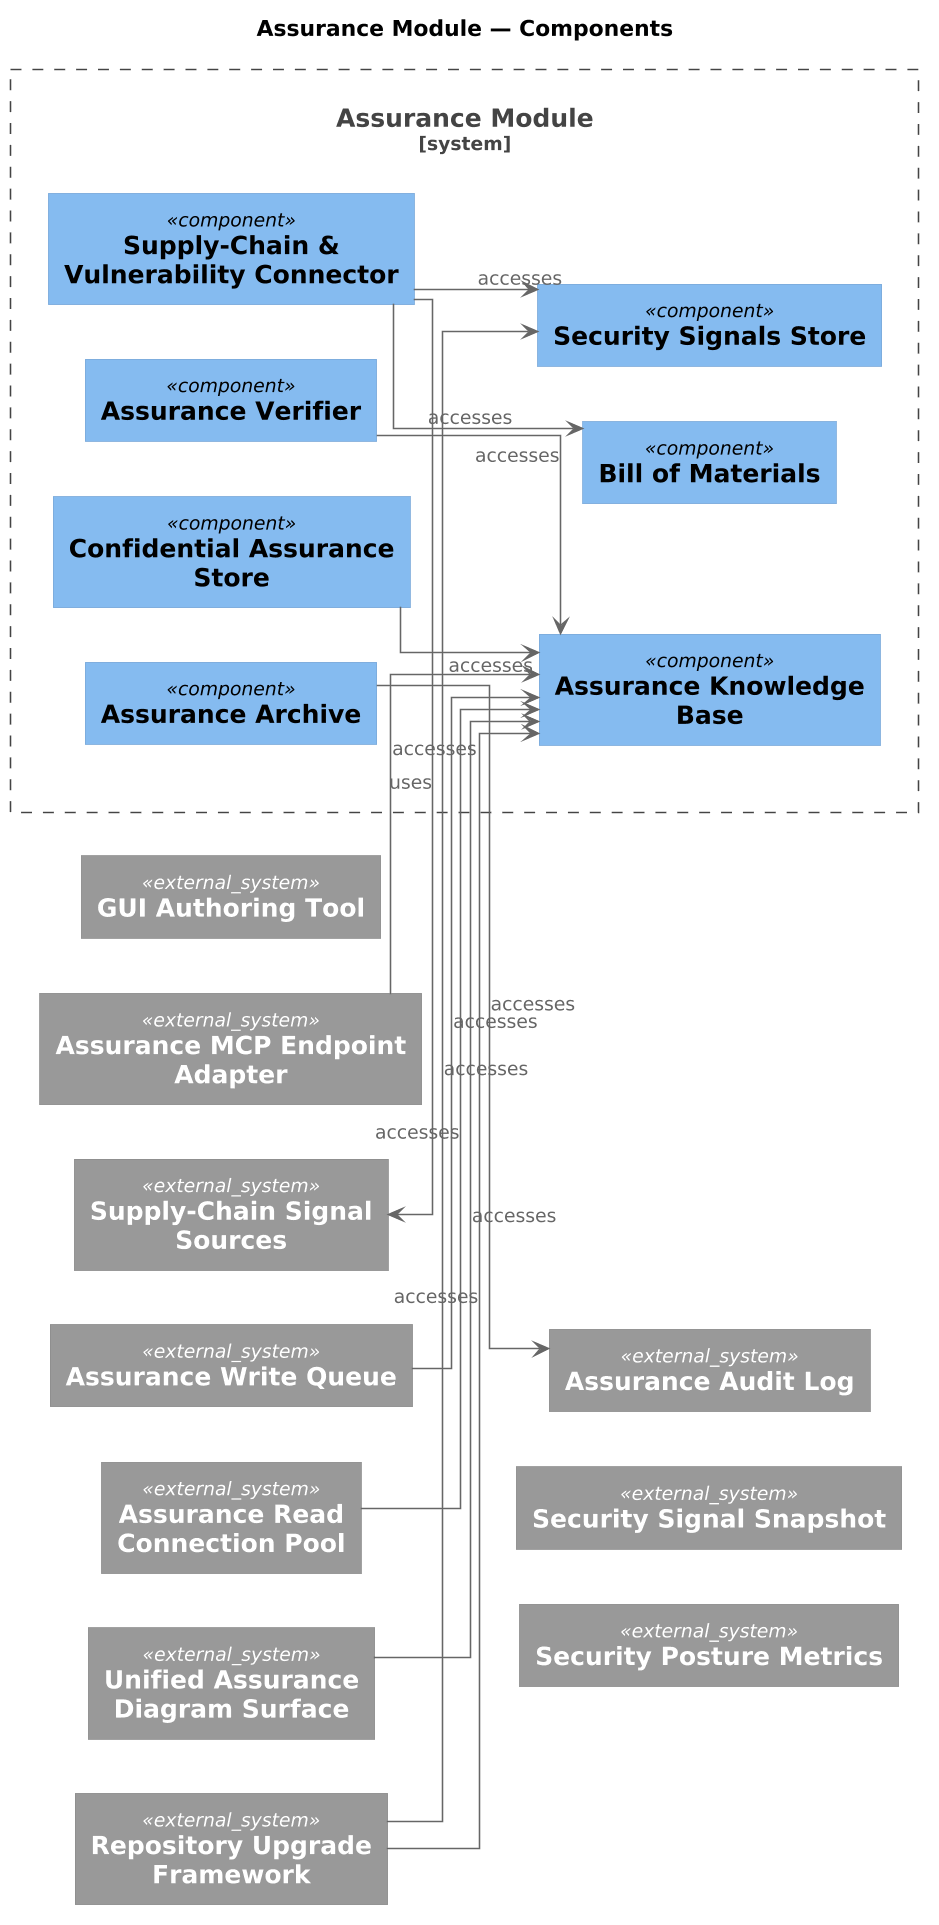

The diagram above was rendered by PlantUML. Its source (embedded in the PNG):
@startuml
skinparamlocked dpi 150
!include <C4/C4_Component>
left to right direction
skinparam shadowing false
skinparam linetype ortho
skinparam defaultTextAlignment center
skinparam wrapWidth 240
skinparam maxMessageSize 240

title Assurance Module — Components

System_Boundary(GRP_rW_2nX, "Assurance Module") {
  Component(APP_E0fzqZ, "Confidential Assurance Store", "")
  Component(APP_GnsLC8, "Assurance Archive", "")
  Component(APP_XFD85E, "Assurance Verifier", "")
  Component(APP_e2zPs6, "Supply-Chain & Vulnerability Connector", "")
  Component(DOB_ApaPcg, "Assurance Knowledge Base", "")
  Component(DOB_dRnK_o, "Bill of Materials", "")
  Component(DOB_p04R7k, "Security Signals Store", "")
  APP_E0fzqZ -[hidden]right- APP_GnsLC8
  APP_GnsLC8 -[hidden]right- APP_XFD85E
  APP_XFD85E -[hidden]right- APP_e2zPs6
  APP_e2zPs6 -[hidden]right- DOB_ApaPcg
  DOB_ApaPcg -[hidden]right- DOB_dRnK_o
  DOB_dRnK_o -[hidden]right- DOB_p04R7k

}

System_Ext(APP_lmO0mp, "GUI Authoring Tool")
System_Ext(APP_m_U5S1, "Assurance MCP Endpoint Adapter")
System_Ext(APP_JqIBPJ, "Supply-Chain Signal Sources")
System_Ext(APP_uTC8zx, "Assurance Write Queue")
System_Ext(APP_XWVKAX, "Assurance Read Connection Pool")
System_Ext(APP_KqDjXG, "Unified Assurance Diagram Surface")
System_Ext(APP_OZbaBh, "Repository Upgrade Framework")
System_Ext(DOB_H_xFye, "Assurance Audit Log")
System_Ext(DOB_IU4RE4, "Security Signal Snapshot")
System_Ext(DOB_6ruT_G, "Security Posture Metrics")

GRP_rW_2nX -[hidden]right- APP_lmO0mp
APP_lmO0mp -[hidden]right- APP_m_U5S1
APP_m_U5S1 -[hidden]right- APP_JqIBPJ
APP_JqIBPJ -[hidden]right- APP_uTC8zx
APP_uTC8zx -[hidden]right- APP_XWVKAX
APP_XWVKAX -[hidden]right- APP_KqDjXG
APP_KqDjXG -[hidden]right- APP_OZbaBh
APP_OZbaBh -[hidden]right- DOB_H_xFye
DOB_H_xFye -[hidden]right- DOB_IU4RE4
DOB_IU4RE4 -[hidden]right- DOB_6ruT_G


APP_m_U5S1 --> DOB_ApaPcg : accesses
APP_E0fzqZ --> DOB_ApaPcg : accesses
APP_GnsLC8 --> DOB_H_xFye : accesses
APP_XFD85E --> DOB_ApaPcg : accesses
APP_e2zPs6 --> DOB_dRnK_o : accesses
APP_e2zPs6 --> DOB_p04R7k : accesses
APP_e2zPs6 --> APP_JqIBPJ : uses
APP_uTC8zx --> DOB_ApaPcg : accesses
APP_XWVKAX --> DOB_ApaPcg : accesses
APP_KqDjXG --> DOB_ApaPcg : accesses
APP_OZbaBh --> DOB_ApaPcg : accesses
APP_OZbaBh --> DOB_p04R7k : accesses
@enduml